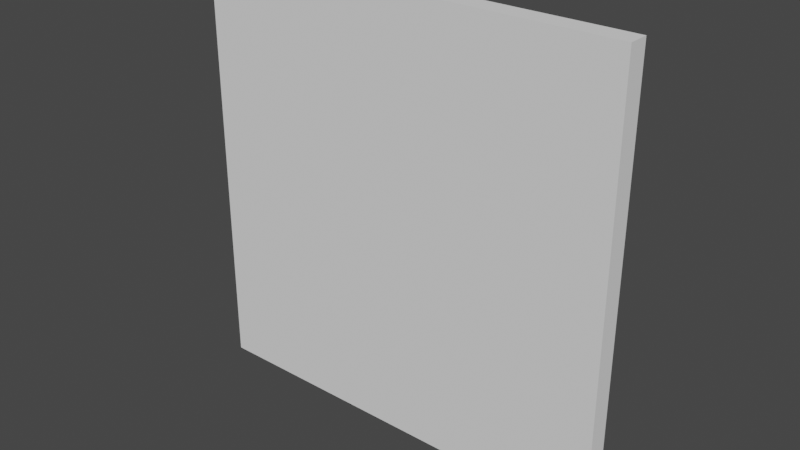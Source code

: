 # Source: Hinge.blend  (saved by Blender 2.82.7; exported with 4.5.12 LTS)
import bpy
from mathutils import Matrix  # noqa: F401  (used for matrix-valued properties, if any)

bpy.ops.wm.read_factory_settings(use_empty=True)
scene = bpy.context.scene
scene.name = 'Scene'

# ---- collections
col_collection = bpy.data.collections.new('Collection'); scene.collection.children.link(col_collection)

# ---- world
world_world = bpy.data.worlds.new('World'); scene.world = world_world
world_world.use_nodes = True; world_world.node_tree.nodes.clear()
_N = world_world.node_tree.nodes; _L = world_world.node_tree.links
n0 = _N.new('ShaderNodeOutputWorld'); n0.name = 'World Output'; n0.location = (300, 300)
n1 = _N.new('ShaderNodeBackground'); n1.name = 'Background'; n1.location = (10, 300)
n1.inputs[0].default_value = (0.05088, 0.05088, 0.05088, 1.0)
_L.new(n1.outputs[0], n0.inputs[0])
n0.is_active_output = True
world_world.color = (0.05088, 0.05088, 0.05088)
world_world.use_sun_shadow = False
world_world.sun_shadow_jitter_overblur = 0.0

# ---- meshes
me_cube = bpy.data.meshes.new('Cube')
me_cube.from_pydata([(-2.0, -0.09612, 2.0), (-2.0, 0.09612, 2.0), (-2.0, -0.09612, -2.0), (-2.0, 0.09612, -2.0), (2.0, -0.09612, 2.0), (2.0, 0.09612, 2.0), (2.0, -0.09612, -2.0), (2.0, 0.09612, -2.0)], [], [(0, 1, 3, 2), (2, 3, 7, 6), (6, 7, 5, 4), (4, 5, 1, 0), (2, 6, 4, 0), (7, 3, 1, 5)])
_uv = me_cube.uv_layers.new(name='UVMap')
_uv.uv.foreach_set('vector', [0.476, 1.0, 0.524, 1.0, 0.524, 2.98e-08, 0.476, 0.0, 2.98e-08, 0.476, 2.98e-08, 0.524, 1.0, 0.524, 1.0, 0.476, 0.476, 0.0, 0.524, 2.98e-08, 0.524, 1.0, 0.476, 1.0, 1.0, 0.476, 1.0, 0.524, 2.98e-08, 0.524, 2.98e-08, 0.476, 2.98e-08, 0.0, 1.0, 0.0, 1.0, 1.0, 2.98e-08, 1.0, 1.0, 2.98e-08, 2.98e-08, 2.98e-08, 2.98e-08, 1.0, 1.0, 1.0])
me_cube.use_remesh_fix_poles = True
me_cube.use_remesh_preserve_attributes = False
me_cube.use_mirror_vertex_groups = False
me_cube.update()

# ---- objects
ob_hinge = bpy.data.objects.new('Hinge', me_cube)

# ---- transforms, parenting, visibility, modifiers, constraints
ob_hinge.location = (0.0, 0.0, 0.0)
ob_hinge.lineart.crease_threshold = 0.0

# ---- collection membership
col_collection.objects.link(ob_hinge)

# ---- scene / render settings (as saved in the file)
scene.frame_start = 1; scene.frame_end = 250; scene.frame_set(1)
scene.render.engine = 'BLENDER_EEVEE_NEXT'
scene.cycles.use_denoising = False
scene.cycles.samples = 128
scene.cycles.sampling_pattern = 'TABULATED_SOBOL'
scene.cycles.use_adaptive_sampling = False
scene.cycles.use_light_tree = False
scene.view_settings.view_transform = 'Filmic'
bpy.context.view_layer.update()

# ---- added for rendering (the .blend has no active camera and no usable light): camera, sun
cam_auto = bpy.data.cameras.new('AutoCamera')
cam_auto.lens = 50.0
cam_auto.sensor_width = 36.0
cam_auto.clip_end = 1000.0
ob_auto_camera = bpy.data.objects.new('AutoCamera', cam_auto)
scene.collection.objects.link(ob_auto_camera)
ob_auto_camera.location = (5.23688, -6.28426, 4.18951)
ob_auto_camera.rotation_euler = (1.09748, -7.21219e-08, 0.694738)
scene.camera = ob_auto_camera
light_auto_sun = bpy.data.lights.new('AutoSun', 'SUN')
light_auto_sun.energy = 3.0
light_auto_sun.angle = 0.0523599
ob_auto_sun = bpy.data.objects.new('AutoSun', light_auto_sun)
scene.collection.objects.link(ob_auto_sun)
ob_auto_sun.rotation_euler = (0.872665, 0.174533, 0.523599)
bpy.context.view_layer.update()
